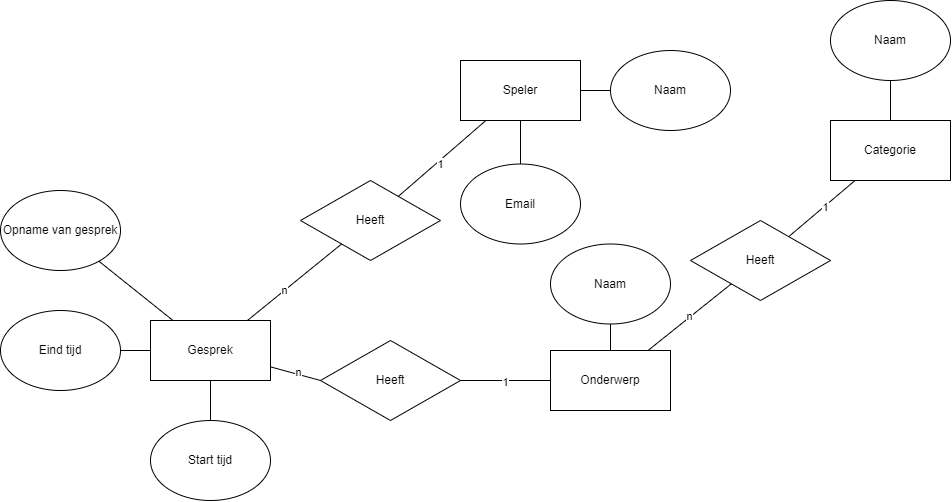

The diagram above was exported from draw.io. Its source (the exported page's mxGraphModel, read from the mxfile embedded in the PNG):
<mxGraphModel dx="2602" dy="743" grid="1" gridSize="10" guides="1" tooltips="1" connect="1" arrows="1" fold="1" page="1" pageScale="1" pageWidth="1169" pageHeight="827" math="0" shadow="0">
  <root>
    <mxCell id="0" />
    <mxCell id="1" parent="0" />
    <mxCell id="VKMzzKHFIX8PLIYPVqw0-1" value="Speler" style="rounded=0;whiteSpace=wrap;html=1;" parent="1" vertex="1">
      <mxGeometry x="210" y="310" width="120" height="60" as="geometry" />
    </mxCell>
    <mxCell id="VKMzzKHFIX8PLIYPVqw0-3" value="Naam" style="ellipse;whiteSpace=wrap;html=1;" parent="1" vertex="1">
      <mxGeometry x="360" y="300" width="120" height="80" as="geometry" />
    </mxCell>
    <mxCell id="VKMzzKHFIX8PLIYPVqw0-4" value="Email" style="ellipse;whiteSpace=wrap;html=1;" parent="1" vertex="1">
      <mxGeometry x="210" y="413.5" width="120" height="80" as="geometry" />
    </mxCell>
    <mxCell id="VKMzzKHFIX8PLIYPVqw0-8" value="" style="endArrow=none;html=1;rounded=0;entryX=0.5;entryY=0;entryDx=0;entryDy=0;" parent="1" source="VKMzzKHFIX8PLIYPVqw0-1" target="VKMzzKHFIX8PLIYPVqw0-4" edge="1">
      <mxGeometry width="50" height="50" relative="1" as="geometry">
        <mxPoint x="250" y="370" as="sourcePoint" />
        <mxPoint x="300" y="320" as="targetPoint" />
      </mxGeometry>
    </mxCell>
    <mxCell id="VKMzzKHFIX8PLIYPVqw0-9" value="" style="endArrow=none;html=1;rounded=0;" parent="1" source="VKMzzKHFIX8PLIYPVqw0-1" target="VKMzzKHFIX8PLIYPVqw0-3" edge="1">
      <mxGeometry width="50" height="50" relative="1" as="geometry">
        <mxPoint x="250" y="370" as="sourcePoint" />
        <mxPoint x="300" y="320" as="targetPoint" />
      </mxGeometry>
    </mxCell>
    <mxCell id="VKMzzKHFIX8PLIYPVqw0-19" value="Gesprek" style="rounded=0;whiteSpace=wrap;html=1;" parent="1" vertex="1">
      <mxGeometry x="-100" y="570" width="120" height="60" as="geometry" />
    </mxCell>
    <mxCell id="VKMzzKHFIX8PLIYPVqw0-21" value="Start tijd" style="ellipse;whiteSpace=wrap;html=1;" parent="1" vertex="1">
      <mxGeometry x="-100" y="670" width="120" height="80" as="geometry" />
    </mxCell>
    <mxCell id="VKMzzKHFIX8PLIYPVqw0-23" value="Eind tijd" style="ellipse;whiteSpace=wrap;html=1;" parent="1" vertex="1">
      <mxGeometry x="-250" y="560" width="120" height="80" as="geometry" />
    </mxCell>
    <mxCell id="VKMzzKHFIX8PLIYPVqw0-24" value="Opname van gesprek" style="ellipse;whiteSpace=wrap;html=1;" parent="1" vertex="1">
      <mxGeometry x="-250" y="440" width="120" height="80" as="geometry" />
    </mxCell>
    <mxCell id="VKMzzKHFIX8PLIYPVqw0-27" value="Heeft" style="rhombus;whiteSpace=wrap;html=1;" parent="1" vertex="1">
      <mxGeometry x="50" y="430" width="140" height="80" as="geometry" />
    </mxCell>
    <mxCell id="VKMzzKHFIX8PLIYPVqw0-31" value="" style="endArrow=none;html=1;rounded=0;" parent="1" source="VKMzzKHFIX8PLIYPVqw0-19" target="VKMzzKHFIX8PLIYPVqw0-24" edge="1">
      <mxGeometry width="50" height="50" relative="1" as="geometry">
        <mxPoint x="40" y="490" as="sourcePoint" />
        <mxPoint x="90" y="440" as="targetPoint" />
      </mxGeometry>
    </mxCell>
    <mxCell id="VKMzzKHFIX8PLIYPVqw0-33" value="" style="endArrow=none;html=1;rounded=0;" parent="1" source="VKMzzKHFIX8PLIYPVqw0-23" target="VKMzzKHFIX8PLIYPVqw0-19" edge="1">
      <mxGeometry width="50" height="50" relative="1" as="geometry">
        <mxPoint x="40" y="490" as="sourcePoint" />
        <mxPoint x="90" y="440" as="targetPoint" />
      </mxGeometry>
    </mxCell>
    <mxCell id="VKMzzKHFIX8PLIYPVqw0-35" value="" style="endArrow=none;html=1;rounded=0;" parent="1" source="VKMzzKHFIX8PLIYPVqw0-21" target="VKMzzKHFIX8PLIYPVqw0-19" edge="1">
      <mxGeometry width="50" height="50" relative="1" as="geometry">
        <mxPoint x="-30" y="600" as="sourcePoint" />
        <mxPoint x="20" y="550" as="targetPoint" />
      </mxGeometry>
    </mxCell>
    <mxCell id="VKMzzKHFIX8PLIYPVqw0-36" value="" style="endArrow=none;html=1;rounded=0;" parent="1" source="VKMzzKHFIX8PLIYPVqw0-19" target="VKMzzKHFIX8PLIYPVqw0-27" edge="1">
      <mxGeometry width="50" height="50" relative="1" as="geometry">
        <mxPoint x="150" y="520" as="sourcePoint" />
        <mxPoint x="200" y="470" as="targetPoint" />
      </mxGeometry>
    </mxCell>
    <mxCell id="VKMzzKHFIX8PLIYPVqw0-41" value="n" style="edgeLabel;html=1;align=center;verticalAlign=middle;resizable=0;points=[];" parent="VKMzzKHFIX8PLIYPVqw0-36" vertex="1" connectable="0">
      <mxGeometry x="-0.2325" relative="1" as="geometry">
        <mxPoint y="-1" as="offset" />
      </mxGeometry>
    </mxCell>
    <mxCell id="VKMzzKHFIX8PLIYPVqw0-37" value="" style="endArrow=none;html=1;rounded=0;" parent="1" source="VKMzzKHFIX8PLIYPVqw0-27" target="VKMzzKHFIX8PLIYPVqw0-1" edge="1">
      <mxGeometry width="50" height="50" relative="1" as="geometry">
        <mxPoint x="150" y="460" as="sourcePoint" />
        <mxPoint x="200" y="410" as="targetPoint" />
      </mxGeometry>
    </mxCell>
    <mxCell id="VKMzzKHFIX8PLIYPVqw0-40" value="1" style="edgeLabel;html=1;align=center;verticalAlign=middle;resizable=0;points=[];" parent="VKMzzKHFIX8PLIYPVqw0-37" vertex="1" connectable="0">
      <mxGeometry x="0.0542" y="-6" relative="1" as="geometry">
        <mxPoint x="-8" y="3" as="offset" />
      </mxGeometry>
    </mxCell>
    <mxCell id="qn4p95OMWJSzjcLmvRtU-1" value="Onderwerp" style="rounded=0;whiteSpace=wrap;html=1;" vertex="1" parent="1">
      <mxGeometry x="300" y="600" width="120" height="60" as="geometry" />
    </mxCell>
    <mxCell id="qn4p95OMWJSzjcLmvRtU-2" value="Naam" style="ellipse;whiteSpace=wrap;html=1;" vertex="1" parent="1">
      <mxGeometry x="300" y="493.5" width="120" height="80" as="geometry" />
    </mxCell>
    <mxCell id="qn4p95OMWJSzjcLmvRtU-3" value="Heeft" style="rhombus;whiteSpace=wrap;html=1;" vertex="1" parent="1">
      <mxGeometry x="70" y="590" width="140" height="80" as="geometry" />
    </mxCell>
    <mxCell id="qn4p95OMWJSzjcLmvRtU-4" value="" style="endArrow=none;html=1;rounded=0;entryX=0;entryY=0.5;entryDx=0;entryDy=0;" edge="1" parent="1" source="VKMzzKHFIX8PLIYPVqw0-19" target="qn4p95OMWJSzjcLmvRtU-3">
      <mxGeometry width="50" height="50" relative="1" as="geometry">
        <mxPoint x="300" y="590" as="sourcePoint" />
        <mxPoint x="350" y="540" as="targetPoint" />
      </mxGeometry>
    </mxCell>
    <mxCell id="qn4p95OMWJSzjcLmvRtU-6" value="n" style="edgeLabel;html=1;align=center;verticalAlign=middle;resizable=0;points=[];" vertex="1" connectable="0" parent="qn4p95OMWJSzjcLmvRtU-4">
      <mxGeometry x="0.0645" y="1" relative="1" as="geometry">
        <mxPoint y="-1" as="offset" />
      </mxGeometry>
    </mxCell>
    <mxCell id="qn4p95OMWJSzjcLmvRtU-5" value="" style="endArrow=none;html=1;rounded=0;exitX=1;exitY=0.5;exitDx=0;exitDy=0;" edge="1" parent="1" source="qn4p95OMWJSzjcLmvRtU-3" target="qn4p95OMWJSzjcLmvRtU-1">
      <mxGeometry width="50" height="50" relative="1" as="geometry">
        <mxPoint x="250" y="620" as="sourcePoint" />
        <mxPoint x="350" y="540" as="targetPoint" />
      </mxGeometry>
    </mxCell>
    <mxCell id="qn4p95OMWJSzjcLmvRtU-7" value="1" style="edgeLabel;html=1;align=center;verticalAlign=middle;resizable=0;points=[];" vertex="1" connectable="0" parent="qn4p95OMWJSzjcLmvRtU-5">
      <mxGeometry x="-0.0222" y="-1" relative="1" as="geometry">
        <mxPoint as="offset" />
      </mxGeometry>
    </mxCell>
    <mxCell id="qn4p95OMWJSzjcLmvRtU-8" value="" style="endArrow=none;html=1;rounded=0;" edge="1" parent="1" source="qn4p95OMWJSzjcLmvRtU-1" target="qn4p95OMWJSzjcLmvRtU-2">
      <mxGeometry width="50" height="50" relative="1" as="geometry">
        <mxPoint x="300" y="590" as="sourcePoint" />
        <mxPoint x="350" y="540" as="targetPoint" />
      </mxGeometry>
    </mxCell>
    <mxCell id="qn4p95OMWJSzjcLmvRtU-9" value="Categorie" style="rounded=0;whiteSpace=wrap;html=1;" vertex="1" parent="1">
      <mxGeometry x="580" y="370" width="120" height="60" as="geometry" />
    </mxCell>
    <mxCell id="qn4p95OMWJSzjcLmvRtU-10" value="Heeft" style="rhombus;whiteSpace=wrap;html=1;" vertex="1" parent="1">
      <mxGeometry x="440" y="470" width="140" height="80" as="geometry" />
    </mxCell>
    <mxCell id="qn4p95OMWJSzjcLmvRtU-11" value="" style="endArrow=none;html=1;rounded=0;" edge="1" parent="1" source="qn4p95OMWJSzjcLmvRtU-1" target="qn4p95OMWJSzjcLmvRtU-10">
      <mxGeometry width="50" height="50" relative="1" as="geometry">
        <mxPoint x="590" y="570" as="sourcePoint" />
        <mxPoint x="640" y="520" as="targetPoint" />
      </mxGeometry>
    </mxCell>
    <mxCell id="qn4p95OMWJSzjcLmvRtU-13" value="n" style="edgeLabel;html=1;align=center;verticalAlign=middle;resizable=0;points=[];" vertex="1" connectable="0" parent="qn4p95OMWJSzjcLmvRtU-11">
      <mxGeometry x="-0.004" y="1" relative="1" as="geometry">
        <mxPoint as="offset" />
      </mxGeometry>
    </mxCell>
    <mxCell id="qn4p95OMWJSzjcLmvRtU-12" value="" style="endArrow=none;html=1;rounded=0;" edge="1" parent="1" source="qn4p95OMWJSzjcLmvRtU-10" target="qn4p95OMWJSzjcLmvRtU-9">
      <mxGeometry width="50" height="50" relative="1" as="geometry">
        <mxPoint x="590" y="570" as="sourcePoint" />
        <mxPoint x="640" y="520" as="targetPoint" />
      </mxGeometry>
    </mxCell>
    <mxCell id="qn4p95OMWJSzjcLmvRtU-14" value="1" style="edgeLabel;html=1;align=center;verticalAlign=middle;resizable=0;points=[];" vertex="1" connectable="0" parent="qn4p95OMWJSzjcLmvRtU-12">
      <mxGeometry x="0.0683" y="-1" relative="1" as="geometry">
        <mxPoint as="offset" />
      </mxGeometry>
    </mxCell>
    <mxCell id="qn4p95OMWJSzjcLmvRtU-15" value="Naam" style="ellipse;whiteSpace=wrap;html=1;" vertex="1" parent="1">
      <mxGeometry x="580" y="250" width="120" height="80" as="geometry" />
    </mxCell>
    <mxCell id="qn4p95OMWJSzjcLmvRtU-16" value="" style="endArrow=none;html=1;rounded=0;" edge="1" parent="1" source="qn4p95OMWJSzjcLmvRtU-9" target="qn4p95OMWJSzjcLmvRtU-15">
      <mxGeometry width="50" height="50" relative="1" as="geometry">
        <mxPoint x="590" y="450" as="sourcePoint" />
        <mxPoint x="640" y="400" as="targetPoint" />
      </mxGeometry>
    </mxCell>
  </root>
</mxGraphModel>